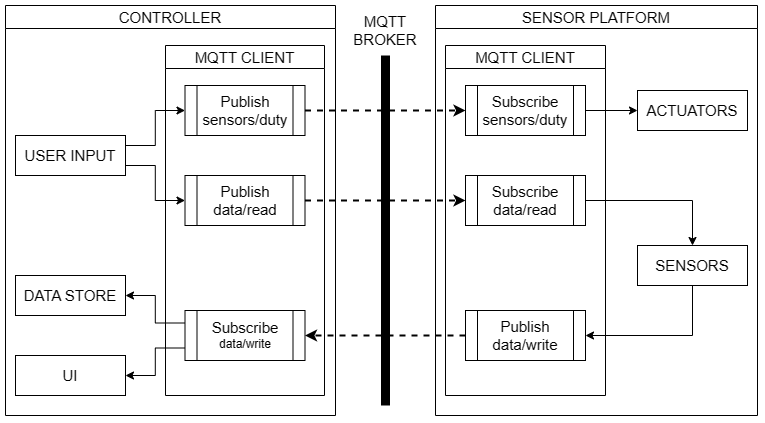

The diagram above was exported from draw.io. Its source (the exported page's mxGraphModel, read from the mxfile embedded in the PNG):
<mxGraphModel dx="607" dy="796" grid="1" gridSize="10" guides="1" tooltips="1" connect="1" arrows="1" fold="1" page="1" pageScale="1" pageWidth="827" pageHeight="1169" background="none" math="0" shadow="0">
  <root>
    <mxCell id="0" />
    <mxCell id="1" parent="0" />
    <mxCell id="thX_e3KhrEgpmvpOMgn_-99" value="CONTROLLER" style="swimlane;whiteSpace=wrap;html=1;fontSize=15;fontStyle=0;shadow=0;glass=0;strokeWidth=1;" parent="1" vertex="1">
      <mxGeometry x="1020" y="40" width="330" height="410" as="geometry" />
    </mxCell>
    <mxCell id="thX_e3KhrEgpmvpOMgn_-79" value="&lt;font style=&quot;font-size: 15px;&quot;&gt;DATA STORE&lt;/font&gt;" style="rounded=0;whiteSpace=wrap;html=1;shadow=0;" parent="thX_e3KhrEgpmvpOMgn_-99" vertex="1">
      <mxGeometry x="10" y="270" width="110" height="40" as="geometry" />
    </mxCell>
    <mxCell id="mGiHQBh7xjlfW5PSG3g--34" style="edgeStyle=orthogonalEdgeStyle;rounded=0;orthogonalLoop=1;jettySize=auto;html=1;exitX=1;exitY=0.75;exitDx=0;exitDy=0;entryX=0;entryY=0.5;entryDx=0;entryDy=0;" edge="1" parent="thX_e3KhrEgpmvpOMgn_-99" source="thX_e3KhrEgpmvpOMgn_-55" target="mGiHQBh7xjlfW5PSG3g--24">
      <mxGeometry relative="1" as="geometry" />
    </mxCell>
    <mxCell id="mGiHQBh7xjlfW5PSG3g--36" style="edgeStyle=orthogonalEdgeStyle;rounded=0;orthogonalLoop=1;jettySize=auto;html=1;exitX=1;exitY=0.25;exitDx=0;exitDy=0;entryX=0;entryY=0.5;entryDx=0;entryDy=0;" edge="1" parent="thX_e3KhrEgpmvpOMgn_-99" source="thX_e3KhrEgpmvpOMgn_-55" target="thX_e3KhrEgpmvpOMgn_-302">
      <mxGeometry relative="1" as="geometry" />
    </mxCell>
    <mxCell id="thX_e3KhrEgpmvpOMgn_-55" value="USER INPUT" style="rounded=0;whiteSpace=wrap;html=1;fontSize=15;" parent="thX_e3KhrEgpmvpOMgn_-99" vertex="1">
      <mxGeometry x="10" y="130" width="110" height="40" as="geometry" />
    </mxCell>
    <mxCell id="thX_e3KhrEgpmvpOMgn_-86" value="&lt;font style=&quot;font-size: 15px;&quot;&gt;UI&lt;/font&gt;" style="rounded=0;whiteSpace=wrap;html=1;" parent="thX_e3KhrEgpmvpOMgn_-99" vertex="1">
      <mxGeometry x="10" y="350" width="110" height="40" as="geometry" />
    </mxCell>
    <mxCell id="thX_e3KhrEgpmvpOMgn_-64" value="&lt;span style=&quot;font-weight: normal;&quot;&gt;MQTT CLIENT&lt;br&gt;&lt;/span&gt;" style="swimlane;whiteSpace=wrap;html=1;fontSize=15;fillColor=#FFFFFF;" parent="thX_e3KhrEgpmvpOMgn_-99" vertex="1">
      <mxGeometry x="160" y="40" width="159" height="350" as="geometry">
        <mxRectangle x="350" y="240" width="90" height="30" as="alternateBounds" />
      </mxGeometry>
    </mxCell>
    <mxCell id="thX_e3KhrEgpmvpOMgn_-284" value="&lt;span style=&quot;font-size: 15px;&quot;&gt;Subscribe&lt;br&gt;&lt;/span&gt;data/write" style="shape=process;whiteSpace=wrap;html=1;backgroundOutline=1;" parent="thX_e3KhrEgpmvpOMgn_-64" vertex="1">
      <mxGeometry x="19.5" y="265" width="120" height="50" as="geometry" />
    </mxCell>
    <mxCell id="thX_e3KhrEgpmvpOMgn_-302" value="&lt;font style=&quot;font-size: 15px;&quot;&gt;Publish&lt;br&gt;sensors/duty&lt;br&gt;&lt;/font&gt;" style="shape=process;whiteSpace=wrap;html=1;backgroundOutline=1;strokeWidth=1;" parent="thX_e3KhrEgpmvpOMgn_-64" vertex="1">
      <mxGeometry x="19.5" y="40" width="120" height="50" as="geometry" />
    </mxCell>
    <mxCell id="mGiHQBh7xjlfW5PSG3g--24" value="&lt;font style=&quot;font-size: 15px;&quot;&gt;Publish&lt;br&gt;data/read&lt;br&gt;&lt;/font&gt;" style="shape=process;whiteSpace=wrap;html=1;backgroundOutline=1;" vertex="1" parent="thX_e3KhrEgpmvpOMgn_-64">
      <mxGeometry x="19.5" y="130" width="120" height="50" as="geometry" />
    </mxCell>
    <mxCell id="thX_e3KhrEgpmvpOMgn_-340" style="edgeStyle=orthogonalEdgeStyle;rounded=0;orthogonalLoop=1;jettySize=auto;html=1;exitX=0;exitY=0.25;exitDx=0;exitDy=0;entryX=1;entryY=0.5;entryDx=0;entryDy=0;" parent="thX_e3KhrEgpmvpOMgn_-99" source="thX_e3KhrEgpmvpOMgn_-284" target="thX_e3KhrEgpmvpOMgn_-79" edge="1">
      <mxGeometry relative="1" as="geometry" />
    </mxCell>
    <mxCell id="thX_e3KhrEgpmvpOMgn_-341" style="edgeStyle=orthogonalEdgeStyle;rounded=0;orthogonalLoop=1;jettySize=auto;html=1;exitX=0;exitY=0.75;exitDx=0;exitDy=0;entryX=1;entryY=0.5;entryDx=0;entryDy=0;" parent="thX_e3KhrEgpmvpOMgn_-99" source="thX_e3KhrEgpmvpOMgn_-284" target="thX_e3KhrEgpmvpOMgn_-86" edge="1">
      <mxGeometry relative="1" as="geometry" />
    </mxCell>
    <mxCell id="thX_e3KhrEgpmvpOMgn_-100" value="SENSOR PLATFORM" style="swimlane;whiteSpace=wrap;html=1;flipH=1;fontSize=15;fontStyle=0" parent="1" vertex="1">
      <mxGeometry x="1450" y="40" width="322" height="410" as="geometry" />
    </mxCell>
    <mxCell id="thX_e3KhrEgpmvpOMgn_-60" value="ACTUATORS" style="rounded=0;whiteSpace=wrap;html=1;strokeWidth=1;fontSize=15;" parent="thX_e3KhrEgpmvpOMgn_-100" vertex="1">
      <mxGeometry x="202" y="85" width="110" height="40" as="geometry" />
    </mxCell>
    <mxCell id="thX_e3KhrEgpmvpOMgn_-89" value="&lt;font style=&quot;font-size: 15px;&quot;&gt;SENSORS&lt;/font&gt;" style="rounded=0;whiteSpace=wrap;html=1;" parent="thX_e3KhrEgpmvpOMgn_-100" vertex="1">
      <mxGeometry x="202" y="240" width="110" height="40" as="geometry" />
    </mxCell>
    <mxCell id="thX_e3KhrEgpmvpOMgn_-199" value="&lt;span style=&quot;font-weight: normal;&quot;&gt;MQTT CLIENT&lt;br&gt;&lt;/span&gt;" style="swimlane;whiteSpace=wrap;html=1;fontSize=15;fillColor=#FFFFFF;" parent="thX_e3KhrEgpmvpOMgn_-100" vertex="1">
      <mxGeometry x="10" y="40" width="160" height="350" as="geometry">
        <mxRectangle x="350" y="240" width="90" height="30" as="alternateBounds" />
      </mxGeometry>
    </mxCell>
    <mxCell id="thX_e3KhrEgpmvpOMgn_-285" value="&lt;font style=&quot;font-size: 15px;&quot;&gt;Subscribe&lt;br&gt;sensors/duty&lt;br&gt;&lt;/font&gt;" style="shape=process;whiteSpace=wrap;html=1;backgroundOutline=1;strokeWidth=1;" parent="thX_e3KhrEgpmvpOMgn_-199" vertex="1">
      <mxGeometry x="20" y="40" width="120" height="50" as="geometry" />
    </mxCell>
    <mxCell id="thX_e3KhrEgpmvpOMgn_-295" value="&lt;font style=&quot;font-size: 15px;&quot;&gt;Publish&lt;br&gt;data/write&lt;br&gt;&lt;/font&gt;" style="shape=process;whiteSpace=wrap;html=1;backgroundOutline=1;" parent="thX_e3KhrEgpmvpOMgn_-199" vertex="1">
      <mxGeometry x="20" y="265" width="120" height="50" as="geometry" />
    </mxCell>
    <mxCell id="mGiHQBh7xjlfW5PSG3g--25" value="&lt;font style=&quot;font-size: 15px;&quot;&gt;Subscribe&lt;br&gt;data/read&lt;br&gt;&lt;/font&gt;" style="shape=process;whiteSpace=wrap;html=1;backgroundOutline=1;" vertex="1" parent="thX_e3KhrEgpmvpOMgn_-199">
      <mxGeometry x="20" y="130" width="120" height="50" as="geometry" />
    </mxCell>
    <mxCell id="thX_e3KhrEgpmvpOMgn_-312" style="edgeStyle=orthogonalEdgeStyle;rounded=0;orthogonalLoop=1;jettySize=auto;html=1;exitX=0.5;exitY=1;exitDx=0;exitDy=0;entryX=1;entryY=0.5;entryDx=0;entryDy=0;" parent="thX_e3KhrEgpmvpOMgn_-100" source="thX_e3KhrEgpmvpOMgn_-89" target="thX_e3KhrEgpmvpOMgn_-295" edge="1">
      <mxGeometry relative="1" as="geometry" />
    </mxCell>
    <mxCell id="mGiHQBh7xjlfW5PSG3g--28" style="edgeStyle=orthogonalEdgeStyle;rounded=0;orthogonalLoop=1;jettySize=auto;html=1;entryX=0.5;entryY=0;entryDx=0;entryDy=0;" edge="1" parent="thX_e3KhrEgpmvpOMgn_-100" source="mGiHQBh7xjlfW5PSG3g--25" target="thX_e3KhrEgpmvpOMgn_-89">
      <mxGeometry relative="1" as="geometry" />
    </mxCell>
    <mxCell id="mGiHQBh7xjlfW5PSG3g--31" style="edgeStyle=orthogonalEdgeStyle;rounded=0;orthogonalLoop=1;jettySize=auto;html=1;entryX=0;entryY=0.5;entryDx=0;entryDy=0;" edge="1" parent="thX_e3KhrEgpmvpOMgn_-100" source="thX_e3KhrEgpmvpOMgn_-285" target="thX_e3KhrEgpmvpOMgn_-60">
      <mxGeometry relative="1" as="geometry" />
    </mxCell>
    <mxCell id="mGiHQBh7xjlfW5PSG3g--3" value="" style="endArrow=none;html=1;rounded=0;strokeWidth=9;" edge="1" parent="1">
      <mxGeometry width="50" height="50" relative="1" as="geometry">
        <mxPoint x="1400" y="440" as="sourcePoint" />
        <mxPoint x="1400" y="90" as="targetPoint" />
      </mxGeometry>
    </mxCell>
    <mxCell id="mGiHQBh7xjlfW5PSG3g--4" value="&lt;font style=&quot;font-size: 15px;&quot;&gt;MQTT&lt;br&gt;BROKER&lt;/font&gt;" style="text;html=1;strokeColor=none;fillColor=none;align=center;verticalAlign=middle;whiteSpace=wrap;rounded=0;" vertex="1" parent="1">
      <mxGeometry x="1370" y="50" width="60" height="30" as="geometry" />
    </mxCell>
    <mxCell id="mGiHQBh7xjlfW5PSG3g--12" style="edgeStyle=orthogonalEdgeStyle;rounded=0;orthogonalLoop=1;jettySize=auto;html=1;entryX=1;entryY=0.5;entryDx=0;entryDy=0;dashed=1;strokeWidth=2;" edge="1" parent="1" source="thX_e3KhrEgpmvpOMgn_-295" target="thX_e3KhrEgpmvpOMgn_-284">
      <mxGeometry relative="1" as="geometry" />
    </mxCell>
    <mxCell id="mGiHQBh7xjlfW5PSG3g--26" style="edgeStyle=orthogonalEdgeStyle;rounded=0;orthogonalLoop=1;jettySize=auto;html=1;entryX=0;entryY=0.5;entryDx=0;entryDy=0;strokeWidth=2;dashed=1;" edge="1" parent="1" source="mGiHQBh7xjlfW5PSG3g--24" target="mGiHQBh7xjlfW5PSG3g--25">
      <mxGeometry relative="1" as="geometry" />
    </mxCell>
    <mxCell id="mGiHQBh7xjlfW5PSG3g--27" style="edgeStyle=orthogonalEdgeStyle;rounded=0;orthogonalLoop=1;jettySize=auto;html=1;entryX=0;entryY=0.5;entryDx=0;entryDy=0;strokeWidth=2;dashed=1;" edge="1" parent="1" source="thX_e3KhrEgpmvpOMgn_-302" target="thX_e3KhrEgpmvpOMgn_-285">
      <mxGeometry relative="1" as="geometry" />
    </mxCell>
  </root>
</mxGraphModel>